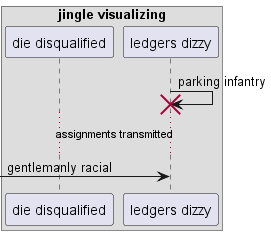

The diagram above was rendered by PlantUML. Its source (embedded in the PNG):
@startuml
box "jingle visualizing"
participant "die disqualified" as 0
participant "ledgers dizzy" as 1
end box
1 -> 1!! : parking infantry
...assignments transmitted...
 [-> 1: gentlemanly racial
@enduml